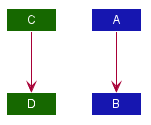

The diagram above was rendered by PlantUML. Its source (embedded in the PNG):
@startuml CBeforeA








skinparam BackgroundColor #FFFFFFF

skinparam Shadowing false

skinparam Class {
    FontColor #FFFFFF
    BorderThickness 1
    BorderColor #FFFFFF
    StereotypeFontColor #FFFFFF
    FontName Arial
}

skinparam Actor {
    BorderColor #000000
    Color #000000
    FontName Arial
}

skinparam Sequence {
    MessageAlign center
    BoxFontSize 15
    BoxPadding 0
    BoxFontColor #FFFFFF
    FontName Arial
}

skinparam Participant {
    FontColor #FFFFFFF
    Padding 20
}

skinparam MinClassWidth 50
skinparam ParticipantPadding 10
skinparam Shadowing false
skinparam DefaultTextAlignment center
skinparam packageStyle Rectangle

hide footbox
hide members
hide circle

Class C #166800
Class A #1616B0
Class B #1616B0
Class D #166800

A --> B
C --> D
@enduml